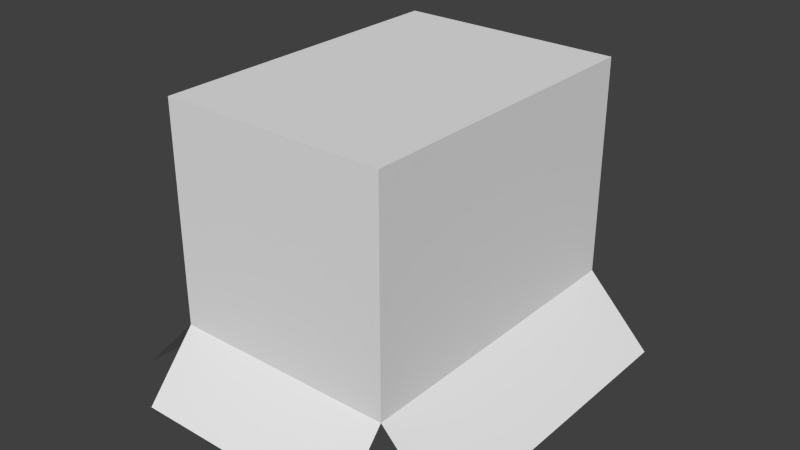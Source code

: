 # Source: human.blend  (saved by Blender 2.71.0; exported with 4.5.12 LTS)
import bpy
from mathutils import Matrix  # noqa: F401  (used for matrix-valued properties, if any)

bpy.ops.wm.read_factory_settings(use_empty=True)
scene = bpy.context.scene
scene.name = 'Scene'

# ---- collections
col_collection_1 = bpy.data.collections.new('Collection 1'); scene.collection.children.link(col_collection_1)

# ---- world
world_world = bpy.data.worlds.new('World'); scene.world = world_world
world_world.color = (0.05088, 0.05088, 0.05088)
world_world.use_sun_shadow = False
world_world.sun_shadow_jitter_overblur = 0.0
world_world.cycles.sampling_method = 'MANUAL'
world_world.cycles.sample_map_resolution = 256

# ---- meshes
me_cube = bpy.data.meshes.new('Cube')
me_cube.from_pydata([(-0.279, -0.3926, 0.1917), (-0.279, 0.3926, 0.1917), (0.279, 0.3926, 0.1917), (0.279, -0.3926, 0.1917), (-0.279, -0.3926, 0.7313), (-0.279, 0.3926, 0.7313), (0.279, 0.3926, 0.7313), (0.279, -0.3926, 0.7313), (-0.4402, -0.3926, 0.02409), (-0.4402, 0.3926, 0.02409), (0.4402, 0.3926, 0.02409), (0.4402, -0.3926, 0.02409), (-0.279, -0.523, 0.03971), (-0.279, 0.523, 0.03971), (0.279, 0.523, 0.03971), (0.279, -0.523, 0.03971)], [], [(4, 5, 1, 0), (5, 6, 2, 1), (6, 7, 3, 2), (7, 4, 0, 3), (7, 6, 5, 4), (2, 3, 11, 10), (0, 1, 9, 8), (3, 0, 12, 15), (1, 2, 14, 13)])
_uv = me_cube.uv_layers.new(name='UVMap')
_uv.uv.foreach_set('vector', [0.02889, 0.2448, 0.4449, 0.2448, 0.4449, 0.5648, 0.02889, 0.5648, 0.4462, 0.9935, 0.01391, 0.9935, 0.01391, 0.5753, 0.4462, 0.5753, 0.02889, 0.2448, 0.4449, 0.2448, 0.4449, 0.5648, 0.02889, 0.5648, 0.4462, 0.9935, 0.01391, 0.9935, 0.01391, 0.5753, 0.4462, 0.5753, 0.9922, 0.3025, 0.9922, 0.9643, 0.466, 0.9643, 0.466, 0.3025, 0.4728, 0.1978, 0.02052, 0.1978, 0.02052, 0.03947, 0.4728, 0.03947, 0.4728, 0.1978, 0.02052, 0.1978, 0.02052, 0.03947, 0.4728, 0.03947, 0.9737, 0.2008, 0.5398, 0.2008, 0.5398, 0.03459, 0.9737, 0.03459, 0.9737, 0.2008, 0.5398, 0.2008, 0.5398, 0.03459, 0.9737, 0.03459])
me_cube.use_remesh_preserve_volume = False
me_cube.use_remesh_preserve_attributes = False
me_cube.use_mirror_vertex_groups = False
me_cube.update()

# ---- objects
ob_cube = bpy.data.objects.new('Cube', me_cube)

# ---- transforms, parenting, visibility, modifiers, constraints
ob_cube.location = (0.0, 0.0, 0.0)
ob_cube.lineart.crease_threshold = 0.0

# ---- collection membership
col_collection_1.objects.link(ob_cube)

# ---- scene / render settings (as saved in the file)
scene.frame_start = 1; scene.frame_end = 250; scene.frame_set(1)
scene.render.engine = 'BLENDER_EEVEE_NEXT'
scene.render.resolution_percentage = 50
scene.render.dither_intensity = 0.0
scene.cycles.use_denoising = False
scene.cycles.samples = 10
scene.cycles.sampling_pattern = 'TABULATED_SOBOL'
scene.cycles.light_sampling_threshold = 0.0
scene.cycles.use_adaptive_sampling = False
scene.cycles.use_light_tree = False
scene.cycles.blur_glossy = 0.0
scene.cycles.volume_bounces = 1
scene.cycles.pixel_filter_type = 'GAUSSIAN'
scene.cycles.sample_clamp_indirect = 0.0
scene.view_settings.view_transform = 'Standard'
bpy.context.view_layer.update()

# ---- added for rendering (the .blend has no active camera and no usable light): camera, sun
cam_auto = bpy.data.cameras.new('AutoCamera')
cam_auto.lens = 50.0
cam_auto.sensor_width = 36.0
cam_auto.clip_end = 1000.0
ob_auto_camera = bpy.data.objects.new('AutoCamera', cam_auto)
scene.collection.objects.link(ob_auto_camera)
ob_auto_camera.location = (1.42422, -1.70906, 1.51708)
ob_auto_camera.rotation_euler = (1.09748, -7.21219e-08, 0.694738)
scene.camera = ob_auto_camera
light_auto_sun = bpy.data.lights.new('AutoSun', 'SUN')
light_auto_sun.energy = 3.0
light_auto_sun.angle = 0.0523599
ob_auto_sun = bpy.data.objects.new('AutoSun', light_auto_sun)
scene.collection.objects.link(ob_auto_sun)
ob_auto_sun.rotation_euler = (0.872665, 0.174533, 0.523599)
bpy.context.view_layer.update()
